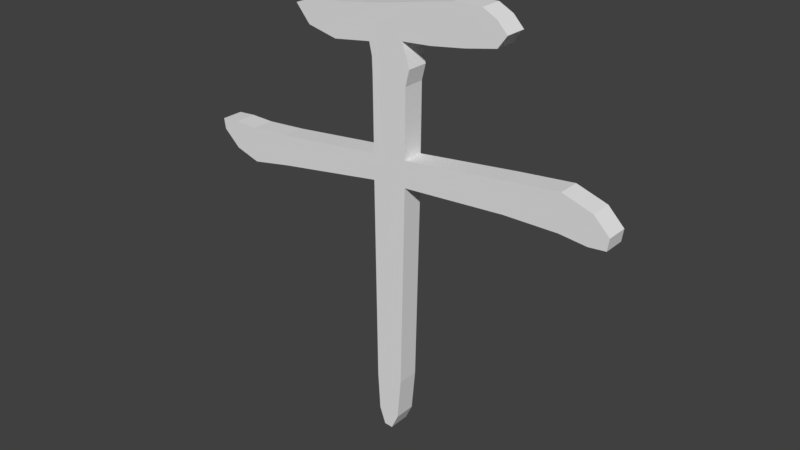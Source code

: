 # Source: ganCollectibles.blend  (saved by Blender 2.79.0; exported with 4.5.12 LTS)
import bpy
from mathutils import Matrix  # noqa: F401  (used for matrix-valued properties, if any)

bpy.ops.wm.read_factory_settings(use_empty=True)
scene = bpy.context.scene
scene.name = 'Scene'

# ---- collections
col_collection_1 = bpy.data.collections.new('Collection 1'); scene.collection.children.link(col_collection_1)

# ---- world
world_world = bpy.data.worlds.new('World'); scene.world = world_world
world_world.color = (0.05088, 0.05088, 0.05088)
world_world.use_sun_shadow = False
world_world.sun_shadow_jitter_overblur = 0.0
world_world.cycles.sampling_method = 'MANUAL'

# ---- meshes
me_plane = bpy.data.meshes.new('Plane')
me_plane.from_pydata([(-0.1732, -0.02, 0.8124), (0.02663, -0.02, 0.7526), (-0.03449, -0.02, 0.1985), (-0.03964, -0.02, 0.7567), (-0.1172, -0.02, 0.8), (-0.04582, -0.02, 0.8103), (0.02663, -0.02, 0.8041), (0.03384, -0.02, 0.7815), (-0.04067, -0.02, 0.7876), (0.1654, -0.02, 0.9028), (0.1145, -0.02, 0.9018), (-0.03861, -0.02, 0.5775), (-0.03861, -0.02, 0.6249), (0.0256, -0.02, 0.629), (0.0256, -0.02, 0.5816), (-0.2, -0.02, 0.8439), (0.1935, -0.02, 0.848), (0.21, -0.02, 0.8702), (-0.1667, -0.02, 0.8552), (-0.1121, -0.02, 0.861), (-0.06333, -0.02, 0.8367), (-0.06333, -0.02, 0.8682), (0.01942, -0.02, 0.8233), (0.005, -0.02, 0.8805), (0.07333, -0.02, 0.8274), (0.062, -0.02, 0.8919), (0.1365, -0.02, 0.8367), (0.1911, -0.02, 0.8898), (0.01736, -0.02, 0.2026), (-0.03037, -0.02, 0.1274), (0.01015, -0.02, 0.1243), (-0.01904, -0.02, 0.09651), (-0.00324, -0.02, 0.09548), (0.2151, -0.02, 0.6517), (0.2151, -0.02, 0.595), (0.313, -0.02, 0.662), (0.313, -0.02, 0.5961), (0.3676, -0.02, 0.6445), (0.3624, -0.02, 0.5909), (0.3964, -0.02, 0.6156), (0.3933, -0.02, 0.594), (-0.2405, -0.02, 0.5456), (-0.2405, -0.02, 0.6022), (-0.3177, -0.02, 0.5312), (-0.3177, -0.02, 0.5961), (-0.3641, -0.02, 0.5456), (-0.3631, -0.02, 0.5971), (-0.395, -0.02, 0.5744), (-0.3981, -0.02, 0.594), (-0.1732, 0.02, 0.8124), (0.02663, 0.02, 0.7526), (-0.03449, 0.02, 0.1985), (-0.03964, 0.02, 0.7567), (-0.1172, 0.02, 0.8), (-0.04582, 0.02, 0.8103), (0.02663, 0.02, 0.8041), (0.03384, 0.02, 0.7815), (-0.04067, 0.02, 0.7876), (0.1654, 0.02, 0.9028), (0.1145, 0.02, 0.9018), (-0.03861, 0.02, 0.5775), (-0.03861, 0.02, 0.6249), (0.0256, 0.02, 0.629), (0.0256, 0.02, 0.5816), (-0.2, 0.02, 0.8439), (0.1935, 0.02, 0.848), (0.21, 0.02, 0.8702), (-0.1667, 0.02, 0.8552), (-0.1121, 0.02, 0.861), (-0.06333, 0.02, 0.8367), (-0.06333, 0.02, 0.8682), (0.01942, 0.02, 0.8233), (0.005, 0.02, 0.8805), (0.07333, 0.02, 0.8274), (0.062, 0.02, 0.8919), (0.1365, 0.02, 0.8367), (0.1911, 0.02, 0.8898), (0.01736, 0.02, 0.2026), (-0.03037, 0.02, 0.1274), (0.01015, 0.02, 0.1243), (-0.01904, 0.02, 0.09651), (-0.00324, 0.02, 0.09548), (0.2151, 0.02, 0.6517), (0.2151, 0.02, 0.595), (0.313, 0.02, 0.662), (0.313, 0.02, 0.5961), (0.3676, 0.02, 0.6445), (0.3624, 0.02, 0.5909), (0.3964, 0.02, 0.6156), (0.3933, 0.02, 0.594), (-0.2405, 0.02, 0.5456), (-0.2405, 0.02, 0.6022), (-0.3177, 0.02, 0.5312), (-0.3177, 0.02, 0.5961), (-0.3641, 0.02, 0.5456), (-0.3631, 0.02, 0.5971), (-0.395, 0.02, 0.5744), (-0.3981, 0.02, 0.594)], [], [(13, 12, 11, 14), (33, 34, 36, 35), (14, 11, 2, 28), (30, 29, 31, 32), (28, 2, 29, 30), (25, 27, 9, 10), (6, 5, 8, 7), (24, 26, 27, 25), (7, 8, 3, 1), (22, 24, 25, 23), (5, 6, 22, 20), (20, 22, 23, 21), (4, 5, 20, 18), (18, 20, 21, 19), (0, 4, 18, 15), (13, 14, 34, 33), (1, 3, 12, 13), (26, 16, 17, 27), (35, 36, 38, 37), (37, 38, 40, 39), (11, 12, 42, 41), (41, 42, 44, 43), (43, 44, 46, 45), (45, 46, 48, 47), (62, 63, 60, 61), (82, 84, 85, 83), (63, 77, 51, 60), (79, 81, 80, 78), (77, 79, 78, 51), (74, 59, 58, 76), (55, 56, 57, 54), (73, 74, 76, 75), (56, 50, 52, 57), (71, 72, 74, 73), (54, 69, 71, 55), (69, 70, 72, 71), (53, 67, 69, 54), (67, 68, 70, 69), (49, 64, 67, 53), (62, 82, 83, 63), (50, 62, 61, 52), (75, 76, 66, 65), (84, 86, 87, 85), (86, 88, 89, 87), (60, 90, 91, 61), (90, 92, 93, 91), (92, 94, 95, 93), (94, 96, 97, 95), (38, 87, 89, 40), (27, 76, 58, 9), (31, 80, 81, 32), (4, 53, 54, 5), (39, 88, 86, 37), (2, 51, 78, 29), (29, 78, 80, 31), (24, 73, 75, 26), (28, 77, 63, 14), (32, 81, 79, 30), (12, 61, 91, 42), (8, 57, 52, 3), (7, 56, 55, 6), (22, 71, 73, 24), (41, 90, 60, 11), (16, 65, 66, 17), (14, 63, 83, 34), (25, 74, 72, 23), (33, 82, 62, 13), (9, 58, 59, 10), (42, 91, 93, 44), (19, 68, 67, 18), (23, 72, 70, 21), (43, 92, 90, 41), (34, 83, 85, 36), (35, 84, 82, 33), (21, 70, 68, 19), (44, 93, 95, 46), (15, 64, 49, 0), (6, 55, 71, 22), (13, 62, 50, 1), (18, 67, 64, 15), (45, 94, 92, 43), (1, 50, 56, 7), (36, 85, 87, 38), (48, 97, 96, 47), (3, 52, 61, 12), (5, 54, 57, 8), (37, 86, 84, 35), (11, 60, 51, 2), (26, 75, 65, 16), (46, 95, 97, 48), (30, 79, 77, 28), (40, 89, 88, 39), (10, 59, 74, 25), (17, 66, 76, 27), (47, 96, 94, 45), (0, 49, 53, 4)])
me_plane.use_remesh_preserve_volume = False
me_plane.use_remesh_preserve_attributes = False
me_plane.use_mirror_vertex_groups = False
me_plane.update()

# ---- objects
ob_plane = bpy.data.objects.new('Plane', me_plane)

# ---- transforms, parenting, visibility, modifiers, constraints
ob_plane.location = (0.0, 0.0, 0.0)
ob_plane.lineart.crease_threshold = 0.0

# ---- collection membership
col_collection_1.objects.link(ob_plane)

# ---- scene / render settings (as saved in the file)
scene.frame_start = 1; scene.frame_end = 250; scene.frame_set(1)
scene.render.engine = 'BLENDER_EEVEE_NEXT'
scene.render.resolution_percentage = 50
scene.render.dither_intensity = 0.0
scene.cycles.use_denoising = False
scene.cycles.samples = 128
scene.cycles.sampling_pattern = 'TABULATED_SOBOL'
scene.cycles.use_adaptive_sampling = False
scene.cycles.use_light_tree = False
scene.cycles.blur_glossy = 0.0
scene.cycles.sample_clamp_indirect = 0.0
scene.view_settings.view_transform = 'Standard'
bpy.context.view_layer.update()

# ---- added for rendering (the .blend has no active camera and no usable light): camera, sun
cam_auto = bpy.data.cameras.new('AutoCamera')
cam_auto.lens = 50.0
cam_auto.sensor_width = 36.0
cam_auto.clip_end = 1000.0
ob_auto_camera = bpy.data.objects.new('AutoCamera', cam_auto)
scene.collection.objects.link(ob_auto_camera)
ob_auto_camera.location = (1.04778, -1.25835, 1.33804)
ob_auto_camera.rotation_euler = (1.09748, -7.21219e-08, 0.694738)
scene.camera = ob_auto_camera
light_auto_sun = bpy.data.lights.new('AutoSun', 'SUN')
light_auto_sun.energy = 3.0
light_auto_sun.angle = 0.0523599
ob_auto_sun = bpy.data.objects.new('AutoSun', light_auto_sun)
scene.collection.objects.link(ob_auto_sun)
ob_auto_sun.rotation_euler = (0.872665, 0.174533, 0.523599)
bpy.context.view_layer.update()
